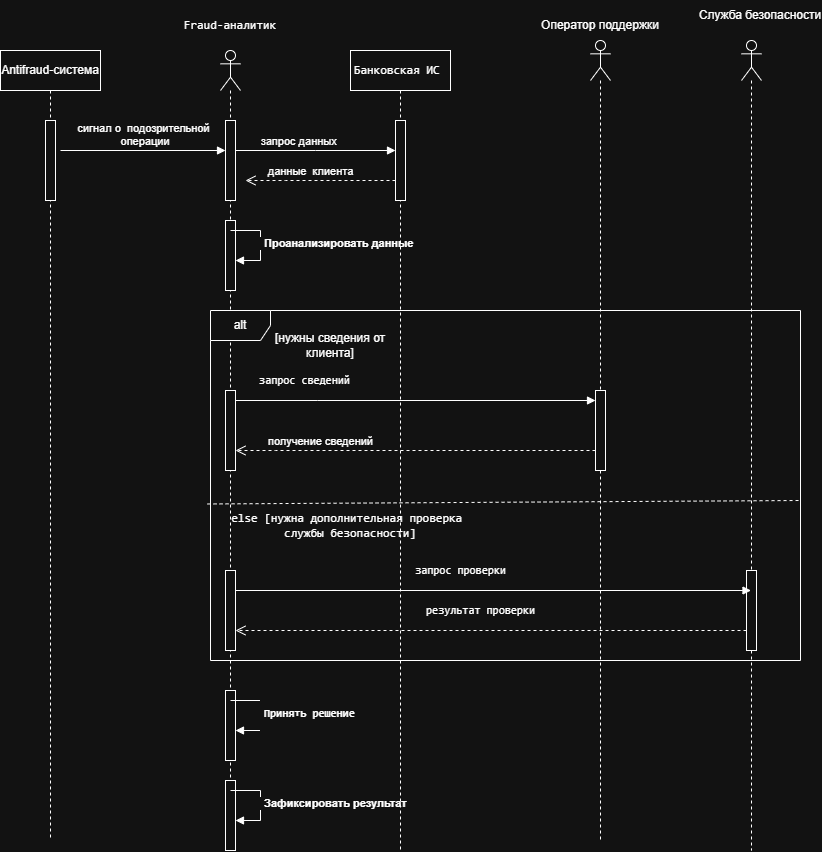

The diagram above was exported from draw.io. Its source (the exported page's mxGraphModel, read from the mxfile embedded in the PNG):
<mxGraphModel dx="1972" dy="1343" grid="1" gridSize="10" guides="1" tooltips="1" connect="1" arrows="1" fold="1" page="1" pageScale="1" pageWidth="827" pageHeight="1169" math="0" shadow="0">
  <root>
    <mxCell id="0" />
    <mxCell id="1" parent="0" />
    <mxCell id="ORE9y-akVx9ga3IO1h7W-14" parent="1" style="shape=umlLifeline;perimeter=lifelinePerimeter;whiteSpace=wrap;html=1;container=1;dropTarget=0;collapsible=0;recursiveResize=0;outlineConnect=0;portConstraint=eastwest;newEdgeStyle={&quot;edgeStyle&quot;:&quot;sequenceEdgeStyle&quot;,&quot;libavoidRouting&quot;:0,&quot;curved&quot;:0,&quot;rounded&quot;:0};" value="Antifraud-система" vertex="1">
      <mxGeometry height="790" width="100" x="500" y="350" as="geometry" />
    </mxCell>
    <mxCell id="ORE9y-akVx9ga3IO1h7W-19" parent="ORE9y-akVx9ga3IO1h7W-14" style="html=1;points=[[0,0,0,0,5],[0,1,0,0,-5],[1,0,0,0,5],[1,1,0,0,-5]];perimeter=orthogonalPerimeter;outlineConnect=0;targetShapes=umlLifeline;portConstraint=eastwest;newEdgeStyle={&quot;edgeStyle&quot;:&quot;sequenceEdgeStyle&quot;,&quot;libavoidRouting&quot;:0,&quot;curved&quot;:0,&quot;rounded&quot;:0};" value="" vertex="1">
      <mxGeometry height="80" width="10" x="45" y="70" as="geometry" />
    </mxCell>
    <mxCell id="ORE9y-akVx9ga3IO1h7W-15" parent="1" style="shape=umlLifeline;perimeter=lifelinePerimeter;whiteSpace=wrap;html=1;container=1;dropTarget=0;collapsible=0;recursiveResize=0;outlineConnect=0;portConstraint=eastwest;newEdgeStyle={&quot;edgeStyle&quot;:&quot;sequenceEdgeStyle&quot;,&quot;libavoidRouting&quot;:0,&quot;curved&quot;:0,&quot;rounded&quot;:0};" value="&lt;span style=&quot;font-family: monospace;&quot;&gt;Банковская ИС&amp;nbsp;&lt;/span&gt;" vertex="1">
      <mxGeometry height="800" width="100" x="850" y="350" as="geometry" />
    </mxCell>
    <mxCell id="ORE9y-akVx9ga3IO1h7W-23" parent="ORE9y-akVx9ga3IO1h7W-15" style="html=1;points=[[0,0,0,0,5],[0,1,0,0,-5],[1,0,0,0,5],[1,1,0,0,-5]];perimeter=orthogonalPerimeter;outlineConnect=0;targetShapes=umlLifeline;portConstraint=eastwest;newEdgeStyle={&quot;edgeStyle&quot;:&quot;sequenceEdgeStyle&quot;,&quot;libavoidRouting&quot;:0,&quot;curved&quot;:0,&quot;rounded&quot;:0};" value="" vertex="1">
      <mxGeometry height="80" width="10" x="45" y="70" as="geometry" />
    </mxCell>
    <mxCell id="ORE9y-akVx9ga3IO1h7W-16" parent="1" style="shape=umlLifeline;perimeter=lifelinePerimeter;whiteSpace=wrap;html=1;container=1;dropTarget=0;collapsible=0;recursiveResize=0;outlineConnect=0;portConstraint=eastwest;newEdgeStyle={&quot;edgeStyle&quot;:&quot;sequenceEdgeStyle&quot;,&quot;libavoidRouting&quot;:0,&quot;curved&quot;:0,&quot;rounded&quot;:0};participant=umlActor;" value="" vertex="1">
      <mxGeometry height="800" width="20" x="1090" y="340" as="geometry" />
    </mxCell>
    <mxCell id="ORE9y-akVx9ga3IO1h7W-17" parent="1" style="shape=umlLifeline;perimeter=lifelinePerimeter;whiteSpace=wrap;html=1;container=1;dropTarget=0;collapsible=0;recursiveResize=0;outlineConnect=0;portConstraint=eastwest;newEdgeStyle={&quot;edgeStyle&quot;:&quot;sequenceEdgeStyle&quot;,&quot;libavoidRouting&quot;:0,&quot;curved&quot;:0,&quot;rounded&quot;:0};participant=umlActor;" value="" vertex="1">
      <mxGeometry height="810" width="20" x="1241" y="340" as="geometry" />
    </mxCell>
    <mxCell id="ORE9y-akVx9ga3IO1h7W-18" parent="1" style="shape=umlLifeline;perimeter=lifelinePerimeter;whiteSpace=wrap;html=1;container=1;dropTarget=0;collapsible=0;recursiveResize=0;outlineConnect=0;portConstraint=eastwest;newEdgeStyle={&quot;edgeStyle&quot;:&quot;sequenceEdgeStyle&quot;,&quot;libavoidRouting&quot;:0,&quot;curved&quot;:0,&quot;rounded&quot;:0};participant=umlActor;" value="" vertex="1">
      <mxGeometry height="800" width="20" x="720" y="350" as="geometry" />
    </mxCell>
    <mxCell id="ORE9y-akVx9ga3IO1h7W-21" parent="ORE9y-akVx9ga3IO1h7W-18" style="html=1;points=[[0,0,0,0,5],[0,1,0,0,-5],[1,0,0,0,5],[1,1,0,0,-5]];perimeter=orthogonalPerimeter;outlineConnect=0;targetShapes=umlLifeline;portConstraint=eastwest;newEdgeStyle={&quot;edgeStyle&quot;:&quot;sequenceEdgeStyle&quot;,&quot;libavoidRouting&quot;:0,&quot;curved&quot;:0,&quot;rounded&quot;:0};" value="" vertex="1">
      <mxGeometry height="80" width="10" x="4.999999999999773" y="70" as="geometry" />
    </mxCell>
    <mxCell id="ORE9y-akVx9ga3IO1h7W-30" parent="ORE9y-akVx9ga3IO1h7W-18" style="html=1;points=[[0,0,0,0,5],[0,1,0,0,-5],[1,0,0,0,5],[1,1,0,0,-5]];perimeter=orthogonalPerimeter;outlineConnect=0;targetShapes=umlLifeline;portConstraint=eastwest;newEdgeStyle={&quot;edgeStyle&quot;:&quot;sequenceEdgeStyle&quot;,&quot;libavoidRouting&quot;:0,&quot;curved&quot;:0,&quot;rounded&quot;:0};" value="" vertex="1">
      <mxGeometry height="70" width="10" x="5" y="170" as="geometry" />
    </mxCell>
    <mxCell id="ORE9y-akVx9ga3IO1h7W-31" edge="1" parent="ORE9y-akVx9ga3IO1h7W-18" style="html=1;align=left;spacingLeft=2;endArrow=block;edgeStyle=sequenceEdgeStyle;libavoidRouting=0;curved=0;rounded=0;defaultLabelBackgroundColor=page;labelPadding=0 4;" target="ORE9y-akVx9ga3IO1h7W-30" value="&lt;strong&gt;Проанализировать данные&lt;/strong&gt;">
      <mxGeometry relative="1" x="0.0118" as="geometry">
        <mxPoint as="offset" />
        <Array as="points">
          <mxPoint x="40" y="180" />
          <mxPoint x="40" y="210" />
        </Array>
        <mxPoint x="10" y="180" as="sourcePoint" />
      </mxGeometry>
    </mxCell>
    <mxCell id="ORE9y-akVx9ga3IO1h7W-36" parent="ORE9y-akVx9ga3IO1h7W-18" style="html=1;points=[[0,0,0,0,5],[0,1,0,0,-5],[1,0,0,0,5],[1,1,0,0,-5]];perimeter=orthogonalPerimeter;outlineConnect=0;targetShapes=umlLifeline;portConstraint=eastwest;newEdgeStyle={&quot;edgeStyle&quot;:&quot;sequenceEdgeStyle&quot;,&quot;libavoidRouting&quot;:0,&quot;curved&quot;:0,&quot;rounded&quot;:0};" value="" vertex="1">
      <mxGeometry height="80" width="10" x="5" y="340" as="geometry" />
    </mxCell>
    <mxCell id="ORE9y-akVx9ga3IO1h7W-46" parent="ORE9y-akVx9ga3IO1h7W-18" style="html=1;points=[[0,0,0,0,5],[0,1,0,0,-5],[1,0,0,0,5],[1,1,0,0,-5]];perimeter=orthogonalPerimeter;outlineConnect=0;targetShapes=umlLifeline;portConstraint=eastwest;newEdgeStyle={&quot;edgeStyle&quot;:&quot;sequenceEdgeStyle&quot;,&quot;libavoidRouting&quot;:0,&quot;curved&quot;:0,&quot;rounded&quot;:0};" value="" vertex="1">
      <mxGeometry height="80" width="10" x="5" y="520" as="geometry" />
    </mxCell>
    <mxCell id="ORE9y-akVx9ga3IO1h7W-52" parent="ORE9y-akVx9ga3IO1h7W-18" style="html=1;points=[[0,0,0,0,5],[0,1,0,0,-5],[1,0,0,0,5],[1,1,0,0,-5]];perimeter=orthogonalPerimeter;outlineConnect=0;targetShapes=umlLifeline;portConstraint=eastwest;newEdgeStyle={&quot;edgeStyle&quot;:&quot;sequenceEdgeStyle&quot;,&quot;libavoidRouting&quot;:0,&quot;curved&quot;:0,&quot;rounded&quot;:0};" value="" vertex="1">
      <mxGeometry height="70" width="10" x="5" y="640" as="geometry" />
    </mxCell>
    <mxCell id="ORE9y-akVx9ga3IO1h7W-53" edge="1" parent="ORE9y-akVx9ga3IO1h7W-18" style="html=1;align=left;spacingLeft=2;endArrow=block;edgeStyle=sequenceEdgeStyle;libavoidRouting=0;curved=0;rounded=0;defaultLabelBackgroundColor=page;labelPadding=0 4;" target="ORE9y-akVx9ga3IO1h7W-52" value="&lt;pre dir=&quot;ltr&quot;&gt;&lt;strong&gt;Принять решение&lt;/strong&gt;&lt;/pre&gt;">
      <mxGeometry relative="1" x="0.0118" as="geometry">
        <mxPoint as="offset" />
        <Array as="points">
          <mxPoint x="40" y="650" />
          <mxPoint x="40" y="680" />
        </Array>
        <mxPoint x="10" y="650" as="sourcePoint" />
      </mxGeometry>
    </mxCell>
    <mxCell id="ORE9y-akVx9ga3IO1h7W-55" parent="ORE9y-akVx9ga3IO1h7W-18" style="html=1;points=[[0,0,0,0,5],[0,1,0,0,-5],[1,0,0,0,5],[1,1,0,0,-5]];perimeter=orthogonalPerimeter;outlineConnect=0;targetShapes=umlLifeline;portConstraint=eastwest;newEdgeStyle={&quot;edgeStyle&quot;:&quot;sequenceEdgeStyle&quot;,&quot;libavoidRouting&quot;:0,&quot;curved&quot;:0,&quot;rounded&quot;:0};" value="" vertex="1">
      <mxGeometry height="70" width="10" x="5" y="730" as="geometry" />
    </mxCell>
    <mxCell id="ORE9y-akVx9ga3IO1h7W-56" edge="1" parent="ORE9y-akVx9ga3IO1h7W-18" style="html=1;align=left;spacingLeft=2;endArrow=block;edgeStyle=sequenceEdgeStyle;libavoidRouting=0;curved=0;rounded=0;defaultLabelBackgroundColor=page;labelPadding=0 4;" target="ORE9y-akVx9ga3IO1h7W-55" value=" &lt;strong&gt;Зафиксировать результат&lt;/strong&gt;">
      <mxGeometry relative="1" as="geometry">
        <Array as="points">
          <mxPoint x="40" y="740" />
          <mxPoint x="40" y="770" />
        </Array>
        <mxPoint x="10" y="740" as="sourcePoint" />
      </mxGeometry>
    </mxCell>
    <mxCell id="ORE9y-akVx9ga3IO1h7W-20" edge="1" parent="1" style="html=1;verticalAlign=bottom;endArrow=block;edgeStyle=sequenceEdgeStyle;libavoidRouting=0;curved=0;rounded=0;defaultLabelBackgroundColor=page;labelPadding=0 4;" target="ORE9y-akVx9ga3IO1h7W-21" value="сигнал о&amp;nbsp;&lt;span style=&quot;background-color: transparent; color: light-dark(#000000, var(--ge-light-color, #ffffff));&quot;&gt; подозрительной&lt;/span&gt;&lt;div&gt;&lt;span style=&quot;background-color: transparent; color: light-dark(#000000, var(--ge-light-color, #ffffff));&quot;&gt;&amp;nbsp;операции&lt;/span&gt;&lt;/div&gt;">
      <mxGeometry relative="1" width="80" as="geometry">
        <mxPoint x="560" y="450" as="sourcePoint" />
        <mxPoint x="640" y="450" as="targetPoint" />
      </mxGeometry>
    </mxCell>
    <mxCell id="ORE9y-akVx9ga3IO1h7W-22" parent="1" style="text;html=1;whiteSpace=wrap;strokeColor=none;fillColor=none;align=center;verticalAlign=middle;rounded=0;" value="&lt;span style=&quot;font-family: monospace; white-space: nowrap;&quot;&gt;Fraud-аналитик&lt;/span&gt;" vertex="1">
      <mxGeometry height="30" width="60" x="700" y="310" as="geometry" />
    </mxCell>
    <mxCell id="ORE9y-akVx9ga3IO1h7W-24" edge="1" parent="1" source="ORE9y-akVx9ga3IO1h7W-21" style="html=1;verticalAlign=bottom;endArrow=block;edgeStyle=sequenceEdgeStyle;libavoidRouting=0;curved=0;rounded=0;defaultLabelBackgroundColor=page;labelPadding=0 4;" target="ORE9y-akVx9ga3IO1h7W-23" value="запрос&amp;nbsp;&lt;span style=&quot;background-color: transparent; color: light-dark(#000000, var(--ge-light-color, #ffffff));&quot;&gt;данных&amp;nbsp; &amp;nbsp; &amp;nbsp; &amp;nbsp; &amp;nbsp; &amp;nbsp;&lt;/span&gt;">
      <mxGeometry relative="1" width="80" as="geometry">
        <mxPoint as="offset" />
        <Array as="points">
          <mxPoint x="827.4999999999998" y="450" />
        </Array>
        <mxPoint x="760" y="450" as="sourcePoint" />
        <mxPoint x="840" y="450" as="targetPoint" />
      </mxGeometry>
    </mxCell>
    <mxCell id="ORE9y-akVx9ga3IO1h7W-25" edge="1" parent="1" source="ORE9y-akVx9ga3IO1h7W-23" style="html=1;verticalAlign=bottom;endArrow=open;dashed=1;endSize=8;edgeStyle=sequenceEdgeStyle;libavoidRouting=0;curved=0;rounded=0;defaultLabelBackgroundColor=page;labelPadding=0 4;" value="данные&amp;nbsp; клиента">
      <mxGeometry relative="1" x="0.1333" as="geometry">
        <mxPoint as="offset" />
        <Array as="points">
          <mxPoint x="784.9999999999998" y="480" />
        </Array>
        <mxPoint x="825" y="480" as="sourcePoint" />
        <mxPoint x="745" y="480" as="targetPoint" />
      </mxGeometry>
    </mxCell>
    <mxCell id="ORE9y-akVx9ga3IO1h7W-26" parent="1" style="text;html=1;whiteSpace=wrap;strokeColor=none;fillColor=none;align=center;verticalAlign=middle;rounded=0;" value="&lt;span style=&quot;white-space: nowrap;&quot;&gt;Оператор поддержки&lt;/span&gt;" vertex="1">
      <mxGeometry height="30" width="60" x="1070" y="310" as="geometry" />
    </mxCell>
    <mxCell id="ORE9y-akVx9ga3IO1h7W-27" parent="1" style="text;html=1;whiteSpace=wrap;strokeColor=none;fillColor=none;align=center;verticalAlign=middle;rounded=0;" value="&lt;span style=&quot;white-space: nowrap;&quot;&gt;Служба безопасности&lt;/span&gt;" vertex="1">
      <mxGeometry height="30" width="60" x="1230" y="300" as="geometry" />
    </mxCell>
    <mxCell id="ORE9y-akVx9ga3IO1h7W-29" parent="1" style="shape=umlFrame;whiteSpace=wrap;html=1;pointerEvents=0;" value="alt" vertex="1">
      <mxGeometry height="350" width="590" x="710" y="610" as="geometry" />
    </mxCell>
    <mxCell id="ORE9y-akVx9ga3IO1h7W-32" parent="1" style="text;html=1;whiteSpace=wrap;strokeColor=none;fillColor=none;align=center;verticalAlign=middle;rounded=0;" value="[&lt;span style=&quot;background-color: transparent; color: light-dark(#000000, var(--ge-light-color, #ffffff));&quot;&gt;нужны сведения от клиента&lt;/span&gt;&lt;span style=&quot;background-color: transparent; color: light-dark(#000000, var(--ge-light-color, #ffffff));&quot;&gt;]&lt;/span&gt;" vertex="1">
      <mxGeometry height="30" width="130" x="765" y="630" as="geometry" />
    </mxCell>
    <mxCell id="ORE9y-akVx9ga3IO1h7W-33" parent="1" style="html=1;points=[[0,0,0,0,5],[0,1,0,0,-5],[1,0,0,0,5],[1,1,0,0,-5]];perimeter=orthogonalPerimeter;outlineConnect=0;targetShapes=umlLifeline;portConstraint=eastwest;newEdgeStyle={&quot;edgeStyle&quot;:&quot;sequenceEdgeStyle&quot;,&quot;libavoidRouting&quot;:0,&quot;curved&quot;:0,&quot;rounded&quot;:0};" value="" vertex="1">
      <mxGeometry height="80" width="10" x="1095" y="690" as="geometry" />
    </mxCell>
    <mxCell id="ORE9y-akVx9ga3IO1h7W-37" edge="1" parent="1" style="html=1;verticalAlign=bottom;endArrow=block;edgeStyle=sequenceEdgeStyle;libavoidRouting=0;curved=0;rounded=0;defaultLabelBackgroundColor=page;labelPadding=0 4;" target="ORE9y-akVx9ga3IO1h7W-33" value="&lt;pre dir=&quot;ltr&quot;&gt;&lt;code&gt;запрос сведений  &lt;/code&gt;&lt;/pre&gt;">
      <mxGeometry relative="1" width="80" x="-0.5833" as="geometry">
        <mxPoint as="offset" />
        <Array as="points">
          <mxPoint x="817.25" y="700" />
        </Array>
        <mxPoint x="735" y="700" as="sourcePoint" />
        <mxPoint x="815" y="700" as="targetPoint" />
      </mxGeometry>
    </mxCell>
    <mxCell id="ORE9y-akVx9ga3IO1h7W-39" edge="1" parent="1" source="ORE9y-akVx9ga3IO1h7W-33" style="html=1;verticalAlign=bottom;endArrow=open;dashed=1;endSize=8;edgeStyle=sequenceEdgeStyle;libavoidRouting=0;curved=0;rounded=0;defaultLabelBackgroundColor=page;labelPadding=0 4;" value="получение сведений">
      <mxGeometry relative="1" x="0.5278" as="geometry">
        <mxPoint as="offset" />
        <Array as="points">
          <mxPoint x="774.9999999999998" y="750" />
        </Array>
        <mxPoint x="815" y="750" as="sourcePoint" />
        <mxPoint x="735" y="750" as="targetPoint" />
      </mxGeometry>
    </mxCell>
    <mxCell id="ORE9y-akVx9ga3IO1h7W-42" edge="1" parent="1" style="endArrow=none;dashed=1;html=1;rounded=0;defaultLabelBackgroundColor=page;labelPadding=0 4;entryX=1.005;entryY=0.763;entryDx=0;entryDy=0;entryPerimeter=0;" value="">
      <mxGeometry height="50" relative="1" width="50" as="geometry">
        <mxPoint x="707.05" y="803.47" as="sourcePoint" />
        <mxPoint x="1299.9999999999998" y="800" as="targetPoint" />
      </mxGeometry>
    </mxCell>
    <mxCell id="ORE9y-akVx9ga3IO1h7W-43" parent="1" style="text;html=1;whiteSpace=wrap;strokeColor=none;fillColor=none;align=center;verticalAlign=middle;rounded=0;" value="&lt;pre dir=&quot;ltr&quot;&gt;&lt;code&gt;else [нужна дополнительная проверка &lt;br&gt;службы безопасности]&lt;/code&gt;&lt;/pre&gt;" vertex="1">
      <mxGeometry height="50" width="140" x="780" y="800" as="geometry" />
    </mxCell>
    <mxCell id="ORE9y-akVx9ga3IO1h7W-45" parent="1" style="html=1;points=[[0,0,0,0,5],[0,1,0,0,-5],[1,0,0,0,5],[1,1,0,0,-5]];perimeter=orthogonalPerimeter;outlineConnect=0;targetShapes=umlLifeline;portConstraint=eastwest;newEdgeStyle={&quot;edgeStyle&quot;:&quot;sequenceEdgeStyle&quot;,&quot;libavoidRouting&quot;:0,&quot;curved&quot;:0,&quot;rounded&quot;:0};" value="" vertex="1">
      <mxGeometry height="80" width="10" x="1246" y="870" as="geometry" />
    </mxCell>
    <mxCell id="ORE9y-akVx9ga3IO1h7W-47" edge="1" parent="1" source="ORE9y-akVx9ga3IO1h7W-46" style="html=1;verticalAlign=bottom;endArrow=block;edgeStyle=sequenceEdgeStyle;libavoidRouting=0;curved=0;rounded=0;defaultLabelBackgroundColor=page;labelPadding=0 4;" target="ORE9y-akVx9ga3IO1h7W-17" value="&lt;pre dir=&quot;ltr&quot;&gt;&lt;code&gt;запрос проверки&lt;/code&gt;&lt;/pre&gt;">
      <mxGeometry relative="1" width="80" x="-0.1271" as="geometry">
        <Array as="points">
          <mxPoint x="867.5" y="890" />
        </Array>
        <mxPoint x="920" y="890" as="sourcePoint" />
        <mxPoint x="1000" y="890" as="targetPoint" />
      </mxGeometry>
    </mxCell>
    <mxCell id="ORE9y-akVx9ga3IO1h7W-48" edge="1" parent="1" source="ORE9y-akVx9ga3IO1h7W-45" style="html=1;verticalAlign=bottom;endArrow=open;dashed=1;endSize=8;edgeStyle=sequenceEdgeStyle;libavoidRouting=0;curved=0;rounded=0;defaultLabelBackgroundColor=page;labelPadding=0 4;" target="ORE9y-akVx9ga3IO1h7W-46" value="&lt;pre dir=&quot;ltr&quot;&gt;&lt;code&gt;результат проверки&lt;/code&gt;&lt;/pre&gt;">
      <mxGeometry relative="1" x="0.0411" as="geometry">
        <mxPoint as="offset" />
        <Array as="points">
          <mxPoint x="1093" y="930" />
        </Array>
        <mxPoint x="1020" y="930" as="sourcePoint" />
        <mxPoint x="940" y="930" as="targetPoint" />
      </mxGeometry>
    </mxCell>
  </root>
</mxGraphModel>